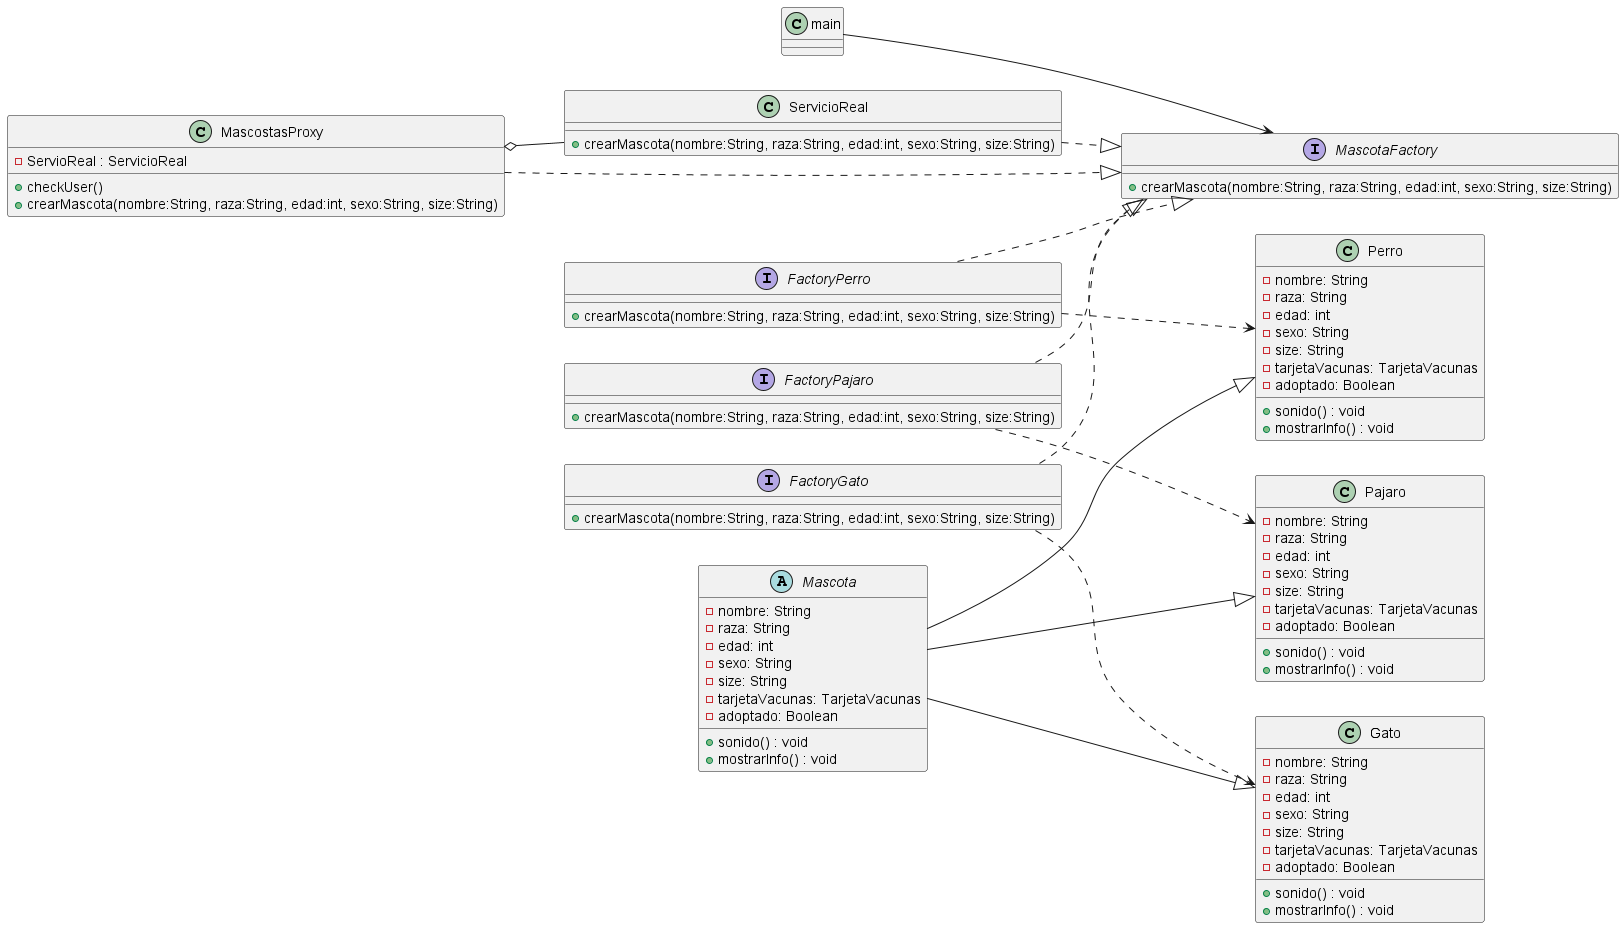

The diagram above was rendered by PlantUML. Its source (embedded in the PNG):
@startuml
left to right direction

    class main

    'Abstract Factory
    interface MascotaFactory{
        + crearMascota(nombre:String, raza:String, edad:int, sexo:String, size:String)
    }

    'Concrete Factory
    interface FactoryPerro{
        + crearMascota(nombre:String, raza:String, edad:int, sexo:String, size:String)
    }
    
    'Concrete Factory
    interface FactoryPajaro{
        + crearMascota(nombre:String, raza:String, edad:int, sexo:String, size:String)
    }
    
    'Concrete Factory
    interface FactoryGato{
        + crearMascota(nombre:String, raza:String, edad:int, sexo:String, size:String)
    }

    main --> MascotaFactory

    FactoryPerro ..|> MascotaFactory
    FactoryPajaro ..|> MascotaFactory
    FactoryGato ..|> MascotaFactory

    'Producto abstracto
    abstract class Mascota{
        - nombre: String 
        - raza: String
        - edad: int 
        - sexo: String 
        - size: String 
        - tarjetaVacunas: TarjetaVacunas
        - adoptado: Boolean 

        + sonido() : void
        + mostrarInfo() : void
    }

    'Producto concreto
    class Perro{
        - nombre: String 
        - raza: String
        - edad: int 
        - sexo: String 
        - size: String 
        - tarjetaVacunas: TarjetaVacunas
        - adoptado: Boolean 

        + sonido() : void
        + mostrarInfo() : void
    } 

    class Pajaro{
        - nombre: String 
        - raza: String
        - edad: int 
        - sexo: String 
        - size: String 
        - tarjetaVacunas: TarjetaVacunas
        - adoptado: Boolean 

        + sonido() : void
        + mostrarInfo() : void
    } 

    class Gato{
        - nombre: String 
        - raza: String
        - edad: int 
        - sexo: String 
        - size: String 
        - tarjetaVacunas: TarjetaVacunas
        - adoptado: Boolean 

        + sonido() : void
        + mostrarInfo() : void
    }

    Mascota --|> Perro
    Mascota --|> Gato
    Mascota --|> Pajaro

    FactoryPerro ..> Perro
    FactoryPajaro ..> Pajaro
    FactoryGato ..> Gato

    class MascostasProxy{
        - ServioReal : ServicioReal

        + checkUser()
        + crearMascota(nombre:String, raza:String, edad:int, sexo:String, size:String)
    }

    class ServicioReal{
        + crearMascota(nombre:String, raza:String, edad:int, sexo:String, size:String)
    }

    MascostasProxy ..|> MascotaFactory
    ServicioReal ..|> MascotaFactory

    MascostasProxy o-- ServicioReal
@enduml